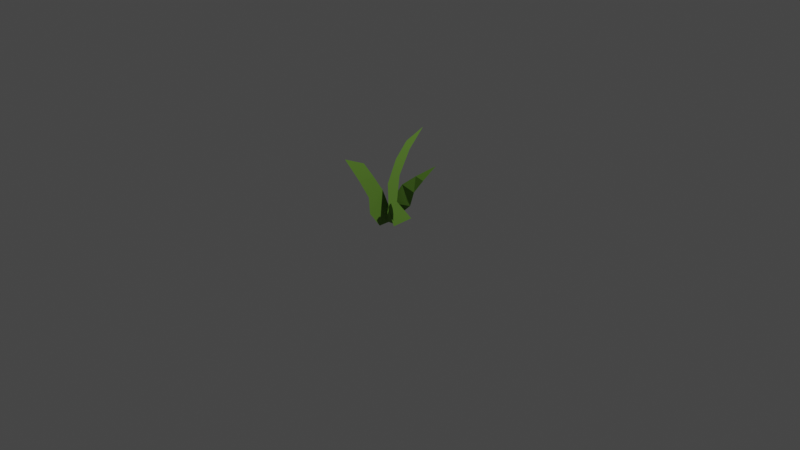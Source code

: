 # Source: trawa2.blend  (saved by Blender 2.93.21; exported with 4.5.12 LTS)
import bpy
from mathutils import Matrix  # noqa: F401  (used for matrix-valued properties, if any)

bpy.ops.wm.read_factory_settings(use_empty=True)
scene = bpy.context.scene
scene.name = 'Scene'

# ---- collections
col_collection = bpy.data.collections.new('Collection'); scene.collection.children.link(col_collection)

# ---- materials (node trees are filled in below, after node groups)
mat_material_001 = bpy.data.materials.new('Material.001')
mat_material_001.use_transparent_shadow = False

# ---- material node trees
mat_material_001.use_nodes = True; mat_material_001.node_tree.nodes.clear()
_N = mat_material_001.node_tree.nodes; _L = mat_material_001.node_tree.links
n0 = _N.new('ShaderNodeBsdfPrincipled'); n0.name = 'Principled BSDF'; n0.location = (10, 300)
n0.distribution = 'GGX'
n0.subsurface_method = 'BURLEY'
n0.inputs[0].default_value = (0.1329, 0.2831, 0.0319, 1.0)
n0.inputs[2].default_value = 0.7
n0.inputs[3].default_value = 1.45
n0.inputs[27].default_value = (0.0, 0.0, 0.0, 1.0)
n0.inputs[28].default_value = 1.0
n1 = _N.new('ShaderNodeOutputMaterial'); n1.name = 'Material Output'; n1.location = (300, 300)
_L.new(n0.outputs[0], n1.inputs[0])
n1.is_active_output = True

# ---- world
world_world = bpy.data.worlds.new('World'); scene.world = world_world
world_world.use_nodes = True; world_world.node_tree.nodes.clear()
_N = world_world.node_tree.nodes; _L = world_world.node_tree.links
n0 = _N.new('ShaderNodeOutputWorld'); n0.name = 'World Output'; n0.location = (300, 300)
n1 = _N.new('ShaderNodeBackground'); n1.name = 'Background'; n1.location = (10, 300)
n1.inputs[0].default_value = (0.05088, 0.05088, 0.05088, 1.0)
_L.new(n1.outputs[0], n0.inputs[0])
n0.is_active_output = True
world_world.color = (0.05088, 0.05088, 0.05088)
world_world.use_sun_shadow = False
world_world.sun_shadow_jitter_overblur = 0.0

# ---- cameras
cam_camera = bpy.data.cameras.new('Camera')
cam_camera.clip_end = 100.0
cam_camera.ortho_scale = 7.314

# ---- lights
light_light = bpy.data.lights.new('Light', 'POINT')
light_light.transmission_factor = 0.0
light_light.energy = 1000.0
light_light.shadow_soft_size = 0.1
light_light.shadow_maximum_resolution = 0.006
light_light.use_absolute_resolution = True

# ---- meshes
me_plane_003 = bpy.data.meshes.new('Plane.003')
me_plane_003.from_pydata([(-1.0, -1.0, 0.0), (0.8647, -1.053, 0.2845), (-0.4282, 0.4884, -0.3914), (0.4214, 0.753, -0.1371), (-3.358, -0.3998, -1.031e-07), (-1.445, 0.9826, 0.009559), (-4.703, 0.6034, 0.03383), (-3.115, 0.9462, 0.2935), (-6.486, 2.142, 0.09894), (-4.695, 1.444, 0.4184), (-1.151, -0.846, 1.36), (0.5711, 0.1704, 1.338), (-1.769, -0.3196, 0.6994), (-0.2099, 1.467, 0.03085), (-3.416, -1.655, 0.9921), (-4.221, -0.9007, 0.08007), (-5.737, -1.707, 0.03232), (-6.663, -0.8351, -1.019), (-7.448, -1.36, -0.9632), (-8.799, -0.3631, -2.292), (-0.3095, -2.324, 2.166), (1.139, -1.178, 1.153), (-1.18, -1.254, 0.2942), (0.8416, -0.09297, -0.5003), (-1.979, -2.881, 2.256), (-2.493, -1.975, 0.7844), (-3.784, -4.079, 3.194), (-4.121, -3.172, 1.796), (-6.165, -5.77, 4.587), (-5.459, -4.224, 2.655), (-0.1818, -0.1032, 1.33), (0.4256, 0.1223, 1.146), (-0.3276, -0.7806, 1.097), (0.7115, -0.5943, 0.5897), (-0.7822, -0.2036, 1.538), (-0.808, -0.774, 1.261), (-1.434, -0.3988, 1.768), (-1.27, -0.8953, 1.38), (-2.084, -0.6993, 2.009), (-1.765, -0.8258, 1.654)], [], [(0, 1, 3, 2), (0, 2, 5, 4), (4, 5, 7, 6), (6, 7, 9, 8), (10, 11, 13, 12), (10, 12, 15, 14), (14, 15, 17, 16), (16, 17, 19, 18), (20, 21, 23, 22), (20, 22, 25, 24), (24, 25, 27, 26), (26, 27, 29, 28), (30, 31, 33, 32), (30, 32, 35, 34), (34, 35, 37, 36), (36, 37, 39, 38)])
_uv = me_plane_003.uv_layers.new(name='UVMap')
_uv.uv.foreach_set('vector', [0.0, 0.0, 1.0, 0.0, 1.0, 1.0, 0.0, 1.0, 0.0, 0.0, 0.0, 1.0, 0.0, 1.0, 0.0, 0.0, 0.0, 0.0, 0.0, 1.0, 0.0, 1.0, 0.0, 0.0, 0.0, 0.0, 0.0, 1.0, 0.0, 1.0, 0.0, 0.0, 0.0, 0.0, 1.0, 0.0, 1.0, 1.0, 0.0, 1.0, 0.0, 0.0, 0.0, 1.0, 0.0, 1.0, 0.0, 0.0, 0.0, 0.0, 0.0, 1.0, 0.0, 1.0, 0.0, 0.0, 0.0, 0.0, 0.0, 1.0, 0.0, 1.0, 0.0, 0.0, 0.0, 0.0, 1.0, 0.0, 1.0, 1.0, 0.0, 1.0, 0.0, 0.0, 0.0, 1.0, 0.0, 1.0, 0.0, 0.0, 0.0, 0.0, 0.0, 1.0, 0.0, 1.0, 0.0, 0.0, 0.0, 0.0, 0.0, 1.0, 0.0, 1.0, 0.0, 0.0, 0.0, 0.0, 1.0, 0.0, 1.0, 1.0, 0.0, 1.0, 0.0, 0.0, 0.0, 1.0, 0.0, 1.0, 0.0, 0.0, 0.0, 0.0, 0.0, 1.0, 0.0, 1.0, 0.0, 0.0, 0.0, 0.0, 0.0, 1.0, 0.0, 1.0, 0.0, 0.0])
me_plane_003.materials.append(mat_material_001)
me_plane_003.use_remesh_fix_poles = True
me_plane_003.use_remesh_preserve_attributes = False
me_plane_003.update()

# ---- objects
ob_light = bpy.data.objects.new('Light', light_light)
ob_camera = bpy.data.objects.new('Camera', cam_camera)
ob_plane_003 = bpy.data.objects.new('Plane.003', me_plane_003)

# ---- transforms, parenting, visibility, modifiers, constraints
ob_light.location = (4.076, 1.005, 5.904)
ob_light.rotation_euler = (0.6503, 0.05522, 1.866)
ob_light.lock_rotations_4d = False
ob_light.empty_display_type = 'ARROWS'
ob_light.color = (0.0, 0.0, 0.0, 0.0)
ob_light.lineart.crease_threshold = 0.0
ob_camera.location = (7.359, -6.926, 4.958)
ob_camera.rotation_euler = (1.109, 0.0, 0.8149)
ob_camera.lock_rotations_4d = False
ob_camera.empty_display_type = 'ARROWS'
ob_camera.color = (0.0, 0.0, 0.0, 0.0)
ob_camera.display_type = 'WIRE'
ob_camera.lineart.crease_threshold = 0.0
ob_plane_003.location = (-0.144, 0.1007, -0.04161)
ob_plane_003.rotation_euler = (1.538, 1.852, 0.5654)
ob_plane_003.scale = (0.1049, 0.1049, 0.1049)

# ---- collection membership
col_collection.objects.link(ob_light)
col_collection.objects.link(ob_camera)
col_collection.objects.link(ob_plane_003)

# ---- scene / render settings (as saved in the file)
scene.camera = ob_camera
scene.frame_start = 1; scene.frame_end = 250; scene.frame_set(1)
scene.render.engine = 'BLENDER_EEVEE_NEXT'
scene.cycles.use_denoising = False
scene.cycles.samples = 128
scene.cycles.sampling_pattern = 'TABULATED_SOBOL'
scene.cycles.use_adaptive_sampling = False
scene.cycles.use_light_tree = False
scene.view_settings.view_transform = 'Filmic'
bpy.context.view_layer.update()
